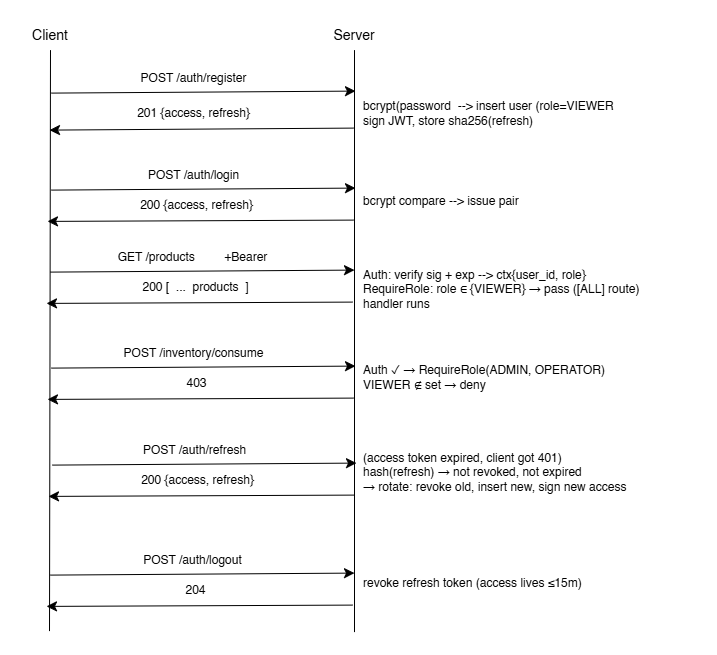

The diagram above was exported from draw.io. Its source (the exported page's mxGraphModel, read from the mxfile embedded in the PNG):
<mxGraphModel dx="1014" dy="1513" grid="0" gridSize="10" guides="1" tooltips="1" connect="1" arrows="1" fold="1" page="0" pageScale="1" pageWidth="850" pageHeight="1100" math="0" shadow="0">
  <root>
    <mxCell id="0" />
    <mxCell id="1" parent="0" />
    <mxCell id="joaqSyuYL7Phpflp0X9d-4" edge="1" parent="1" source="joaqSyuYL7Phpflp0X9d-1" style="edgeStyle=none;curved=1;rounded=0;orthogonalLoop=1;jettySize=auto;html=1;exitX=0.5;exitY=1;exitDx=0;exitDy=0;fontSize=12;startSize=8;endSize=8;endArrow=none;endFill=0;">
      <mxGeometry relative="1" as="geometry">
        <mxPoint x="-76" y="463" as="targetPoint" />
      </mxGeometry>
    </mxCell>
    <mxCell id="joaqSyuYL7Phpflp0X9d-1" parent="1" style="text;html=1;whiteSpace=wrap;strokeColor=none;fillColor=none;align=center;verticalAlign=middle;rounded=0;" value="&lt;font style=&quot;font-size: 14px;&quot;&gt;Client&lt;/font&gt;" vertex="1">
      <mxGeometry height="30" width="60" x="-105" y="-148" as="geometry" />
    </mxCell>
    <mxCell id="joaqSyuYL7Phpflp0X9d-2" parent="1" style="text;html=1;whiteSpace=wrap;strokeColor=none;fillColor=none;align=center;verticalAlign=middle;rounded=0;" value="POST /auth/register" vertex="1">
      <mxGeometry height="30" width="185" x="-24" y="-105" as="geometry" />
    </mxCell>
    <mxCell id="joaqSyuYL7Phpflp0X9d-5" edge="1" parent="1" source="joaqSyuYL7Phpflp0X9d-3" style="edgeStyle=none;curved=1;rounded=0;orthogonalLoop=1;jettySize=auto;html=1;exitX=0.5;exitY=1;exitDx=0;exitDy=0;fontSize=12;startSize=8;endSize=8;endArrow=none;endFill=0;">
      <mxGeometry relative="1" as="geometry">
        <mxPoint x="229" y="464" as="targetPoint" />
      </mxGeometry>
    </mxCell>
    <mxCell id="joaqSyuYL7Phpflp0X9d-3" parent="1" style="text;html=1;whiteSpace=wrap;strokeColor=none;fillColor=none;align=center;verticalAlign=middle;rounded=0;" value="&lt;font style=&quot;font-size: 14px;&quot;&gt;Server&lt;/font&gt;" vertex="1">
      <mxGeometry height="30" width="60" x="199" y="-148" as="geometry" />
    </mxCell>
    <mxCell id="joaqSyuYL7Phpflp0X9d-7" edge="1" parent="1" style="endArrow=classic;html=1;rounded=0;fontSize=12;startSize=8;endSize=8;curved=1;" value="">
      <mxGeometry height="50" relative="1" width="50" as="geometry">
        <mxPoint x="-74" y="-75" as="sourcePoint" />
        <mxPoint x="230" y="-77" as="targetPoint" />
      </mxGeometry>
    </mxCell>
    <mxCell id="joaqSyuYL7Phpflp0X9d-8" parent="1" style="text;html=1;whiteSpace=wrap;strokeColor=none;fillColor=none;align=center;verticalAlign=middle;rounded=0;" value="201 {access, refresh}" vertex="1">
      <mxGeometry height="30" width="185" x="-24" y="-70" as="geometry" />
    </mxCell>
    <mxCell id="joaqSyuYL7Phpflp0X9d-9" edge="1" parent="1" style="endArrow=none;html=1;rounded=0;fontSize=12;startSize=8;endSize=8;curved=1;startArrow=classic;startFill=1;endFill=0;" value="">
      <mxGeometry height="50" relative="1" width="50" as="geometry">
        <mxPoint x="-76" y="-38" as="sourcePoint" />
        <mxPoint x="228" y="-40" as="targetPoint" />
      </mxGeometry>
    </mxCell>
    <mxCell id="joaqSyuYL7Phpflp0X9d-10" parent="1" style="text;html=1;whiteSpace=wrap;strokeColor=none;fillColor=none;align=center;verticalAlign=middle;rounded=0;" value="POST /auth/login" vertex="1">
      <mxGeometry height="30" width="185" x="-24" y="-8" as="geometry" />
    </mxCell>
    <mxCell id="joaqSyuYL7Phpflp0X9d-11" edge="1" parent="1" style="endArrow=classic;html=1;rounded=0;fontSize=12;startSize=8;endSize=8;curved=1;" value="">
      <mxGeometry height="50" relative="1" width="50" as="geometry">
        <mxPoint x="-74" y="22" as="sourcePoint" />
        <mxPoint x="230" y="20" as="targetPoint" />
      </mxGeometry>
    </mxCell>
    <mxCell id="joaqSyuYL7Phpflp0X9d-12" parent="1" style="text;html=1;whiteSpace=wrap;strokeColor=none;fillColor=none;align=center;verticalAlign=middle;rounded=0;" value="200 {access, refresh}" vertex="1">
      <mxGeometry height="30" width="185" x="-21" y="22" as="geometry" />
    </mxCell>
    <mxCell id="joaqSyuYL7Phpflp0X9d-13" edge="1" parent="1" style="endArrow=none;html=1;rounded=0;fontSize=12;startSize=8;endSize=8;curved=1;startArrow=classic;startFill=1;endFill=0;" value="">
      <mxGeometry height="50" relative="1" width="50" as="geometry">
        <mxPoint x="-78" y="53.29" as="sourcePoint" />
        <mxPoint x="228" y="52" as="targetPoint" />
      </mxGeometry>
    </mxCell>
    <mxCell id="joaqSyuYL7Phpflp0X9d-14" parent="1" style="text;html=1;whiteSpace=wrap;strokeColor=none;fillColor=none;align=center;verticalAlign=middle;rounded=0;" value="GET /products&lt;span style=&quot;white-space: pre;&quot;&gt;&#09;&lt;/span&gt;&lt;span style=&quot;white-space: pre;&quot;&gt;&#09;&lt;/span&gt;+Bearer" vertex="1">
      <mxGeometry height="30" width="185" x="-25" y="74" as="geometry" />
    </mxCell>
    <mxCell id="joaqSyuYL7Phpflp0X9d-15" edge="1" parent="1" style="endArrow=classic;html=1;rounded=0;fontSize=12;startSize=8;endSize=8;curved=1;" value="">
      <mxGeometry height="50" relative="1" width="50" as="geometry">
        <mxPoint x="-75" y="104" as="sourcePoint" />
        <mxPoint x="229" y="102" as="targetPoint" />
      </mxGeometry>
    </mxCell>
    <mxCell id="joaqSyuYL7Phpflp0X9d-16" parent="1" style="text;html=1;whiteSpace=wrap;strokeColor=none;fillColor=none;align=center;verticalAlign=middle;rounded=0;" value="200 [&amp;nbsp; ...&amp;nbsp; products&amp;nbsp; ]" vertex="1">
      <mxGeometry height="30" width="185" x="-22" y="104" as="geometry" />
    </mxCell>
    <mxCell id="joaqSyuYL7Phpflp0X9d-17" edge="1" parent="1" style="endArrow=none;html=1;rounded=0;fontSize=12;startSize=8;endSize=8;curved=1;startArrow=classic;startFill=1;endFill=0;" value="">
      <mxGeometry height="50" relative="1" width="50" as="geometry">
        <mxPoint x="-79" y="135.29" as="sourcePoint" />
        <mxPoint x="227" y="134" as="targetPoint" />
      </mxGeometry>
    </mxCell>
    <mxCell id="joaqSyuYL7Phpflp0X9d-18" parent="1" style="text;html=1;whiteSpace=wrap;strokeColor=none;fillColor=none;align=center;verticalAlign=middle;rounded=0;" value="POST /inventory/consume" vertex="1">
      <mxGeometry height="30" width="185" x="-24" y="170" as="geometry" />
    </mxCell>
    <mxCell id="joaqSyuYL7Phpflp0X9d-19" edge="1" parent="1" style="endArrow=classic;html=1;rounded=0;fontSize=12;startSize=8;endSize=8;curved=1;" value="">
      <mxGeometry height="50" relative="1" width="50" as="geometry">
        <mxPoint x="-74" y="200" as="sourcePoint" />
        <mxPoint x="230" y="198" as="targetPoint" />
      </mxGeometry>
    </mxCell>
    <mxCell id="joaqSyuYL7Phpflp0X9d-20" parent="1" style="text;html=1;whiteSpace=wrap;strokeColor=none;fillColor=none;align=center;verticalAlign=middle;rounded=0;" value="403" vertex="1">
      <mxGeometry height="30" width="185" x="-21" y="200" as="geometry" />
    </mxCell>
    <mxCell id="joaqSyuYL7Phpflp0X9d-21" edge="1" parent="1" style="endArrow=none;html=1;rounded=0;fontSize=12;startSize=8;endSize=8;curved=1;startArrow=classic;startFill=1;endFill=0;" value="">
      <mxGeometry height="50" relative="1" width="50" as="geometry">
        <mxPoint x="-78" y="231.29000000000002" as="sourcePoint" />
        <mxPoint x="228" y="230" as="targetPoint" />
      </mxGeometry>
    </mxCell>
    <mxCell id="joaqSyuYL7Phpflp0X9d-22" parent="1" style="text;html=1;whiteSpace=wrap;strokeColor=none;fillColor=none;align=center;verticalAlign=middle;rounded=0;" value="POST /auth/refresh" vertex="1">
      <mxGeometry height="30" width="185" x="-23" y="267" as="geometry" />
    </mxCell>
    <mxCell id="joaqSyuYL7Phpflp0X9d-23" edge="1" parent="1" style="endArrow=classic;html=1;rounded=0;fontSize=12;startSize=8;endSize=8;curved=1;" value="">
      <mxGeometry height="50" relative="1" width="50" as="geometry">
        <mxPoint x="-73" y="297" as="sourcePoint" />
        <mxPoint x="231" y="295" as="targetPoint" />
      </mxGeometry>
    </mxCell>
    <mxCell id="joaqSyuYL7Phpflp0X9d-24" parent="1" style="text;html=1;whiteSpace=wrap;strokeColor=none;fillColor=none;align=center;verticalAlign=middle;rounded=0;" value="200 {access, refresh}" vertex="1">
      <mxGeometry height="30" width="185" x="-20" y="297" as="geometry" />
    </mxCell>
    <mxCell id="joaqSyuYL7Phpflp0X9d-25" edge="1" parent="1" style="endArrow=none;html=1;rounded=0;fontSize=12;startSize=8;endSize=8;curved=1;startArrow=classic;startFill=1;endFill=0;" value="">
      <mxGeometry height="50" relative="1" width="50" as="geometry">
        <mxPoint x="-77" y="328.29" as="sourcePoint" />
        <mxPoint x="229" y="327" as="targetPoint" />
      </mxGeometry>
    </mxCell>
    <mxCell id="joaqSyuYL7Phpflp0X9d-26" parent="1" style="text;html=1;whiteSpace=wrap;strokeColor=none;fillColor=none;align=center;verticalAlign=middle;rounded=0;" value="POST /auth/logout" vertex="1">
      <mxGeometry height="30" width="185" x="-25" y="377" as="geometry" />
    </mxCell>
    <mxCell id="joaqSyuYL7Phpflp0X9d-27" edge="1" parent="1" style="endArrow=classic;html=1;rounded=0;fontSize=12;startSize=8;endSize=8;curved=1;" value="">
      <mxGeometry height="50" relative="1" width="50" as="geometry">
        <mxPoint x="-75" y="407" as="sourcePoint" />
        <mxPoint x="229" y="405" as="targetPoint" />
      </mxGeometry>
    </mxCell>
    <mxCell id="joaqSyuYL7Phpflp0X9d-28" parent="1" style="text;html=1;whiteSpace=wrap;strokeColor=none;fillColor=none;align=center;verticalAlign=middle;rounded=0;" value="204" vertex="1">
      <mxGeometry height="30" width="185" x="-22" y="407" as="geometry" />
    </mxCell>
    <mxCell id="joaqSyuYL7Phpflp0X9d-29" edge="1" parent="1" style="endArrow=none;html=1;rounded=0;fontSize=12;startSize=8;endSize=8;curved=1;startArrow=classic;startFill=1;endFill=0;" value="">
      <mxGeometry height="50" relative="1" width="50" as="geometry">
        <mxPoint x="-79" y="438.29" as="sourcePoint" />
        <mxPoint x="227" y="437" as="targetPoint" />
      </mxGeometry>
    </mxCell>
    <mxCell id="joaqSyuYL7Phpflp0X9d-30" parent="1" style="text;html=1;whiteSpace=wrap;strokeColor=none;fillColor=none;align=left;verticalAlign=middle;rounded=0;" value="bcrypt(password&amp;nbsp; --&amp;gt; insert user (role=VIEWER&lt;div&gt;sign JWT, store sha256(refresh)&lt;/div&gt;" vertex="1">
      <mxGeometry height="30" width="335" x="236" y="-70" as="geometry" />
    </mxCell>
    <mxCell id="joaqSyuYL7Phpflp0X9d-32" parent="1" style="text;html=1;whiteSpace=wrap;strokeColor=none;fillColor=none;align=left;verticalAlign=middle;rounded=0;" value="bcrypt compare --&amp;gt; issue pair" vertex="1">
      <mxGeometry height="30" width="335" x="236" y="18" as="geometry" />
    </mxCell>
    <mxCell id="joaqSyuYL7Phpflp0X9d-33" parent="1" style="text;html=1;whiteSpace=wrap;strokeColor=none;fillColor=none;align=left;verticalAlign=middle;rounded=0;" value="Auth: verify sig + exp --&amp;gt; ctx{user_id, role}&lt;div&gt;RequireRole:&amp;nbsp;&lt;span style=&quot;background-color: transparent; color: light-dark(rgb(0, 0, 0), rgb(255, 255, 255));&quot;&gt;role ∈ {VIEWER} → pass ([ALL] route)&lt;/span&gt;&lt;/div&gt;&lt;div&gt;&lt;span style=&quot;background-color: transparent; color: light-dark(rgb(0, 0, 0), rgb(255, 255, 255));&quot;&gt;handler runs&lt;/span&gt;&lt;/div&gt;" vertex="1">
      <mxGeometry height="30" width="335" x="236" y="106" as="geometry" />
    </mxCell>
    <mxCell id="joaqSyuYL7Phpflp0X9d-34" parent="1" style="text;html=1;whiteSpace=wrap;strokeColor=none;fillColor=none;align=left;verticalAlign=middle;rounded=0;" value="Auth ✓ → RequireRole(ADMIN, OPERATOR)&lt;div&gt;VIEWER ∉ set → deny&lt;/div&gt;" vertex="1">
      <mxGeometry height="30" width="335" x="236" y="194" as="geometry" />
    </mxCell>
    <mxCell id="joaqSyuYL7Phpflp0X9d-35" parent="1" style="text;html=1;whiteSpace=wrap;strokeColor=none;fillColor=none;align=left;verticalAlign=middle;rounded=0;" value="(access token expired, client got 401)&lt;div&gt;hash(refresh) → not revoked, not expired&lt;/div&gt;&lt;div&gt;→ rotate: revoke old, insert new, sign new access&lt;/div&gt;" vertex="1">
      <mxGeometry height="69" width="335" x="236" y="270" as="geometry" />
    </mxCell>
    <mxCell id="joaqSyuYL7Phpflp0X9d-36" parent="1" style="text;whiteSpace=wrap;html=1;" value="revoke refresh token (access lives ≤15m)" vertex="1">
      <mxGeometry height="36" width="247" x="236.0042857142858" y="401.0000000000002" as="geometry" />
    </mxCell>
  </root>
</mxGraphModel>